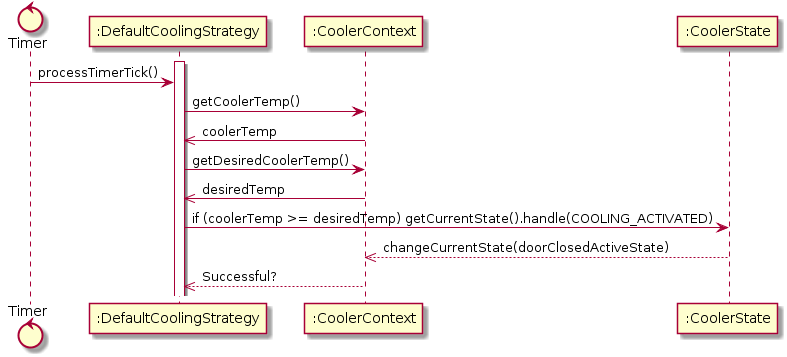

The diagram above was rendered by PlantUML. Its source (embedded in the PNG):
@startuml
Control Timer

activate ":DefaultCoolingStrategy" 
Timer -> ":DefaultCoolingStrategy" : processTimerTick()

":DefaultCoolingStrategy" -> ":CoolerContext": getCoolerTemp()
":CoolerContext" ->> ":DefaultCoolingStrategy": coolerTemp
":DefaultCoolingStrategy" -> ":CoolerContext": getDesiredCoolerTemp()
":CoolerContext" ->> ":DefaultCoolingStrategy": desiredTemp

":DefaultCoolingStrategy" -> ":CoolerState": if (coolerTemp >= desiredTemp) getCurrentState().handle(COOLING_ACTIVATED)

":CoolerState" -->> ":CoolerContext": changeCurrentState(doorClosedActiveState)
deactivate ":CoolerState" 

":CoolerContext" -->> ":DefaultCoolingStrategy" : Successful?
deactivate ":CoolerContext"
@enduml